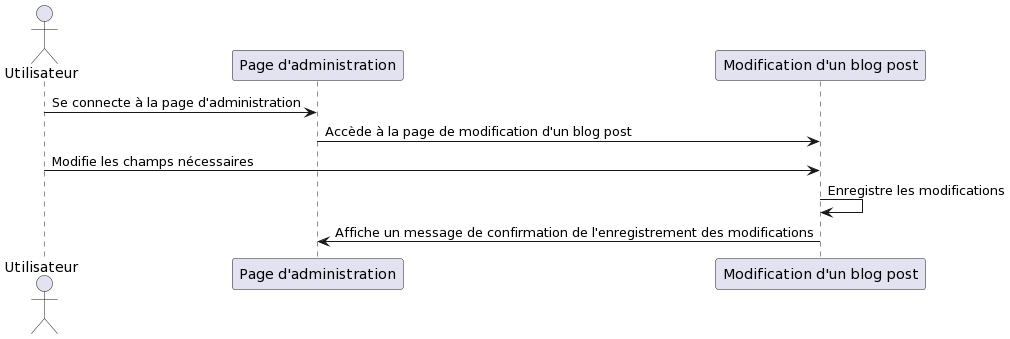

The diagram above was rendered by PlantUML. Its source (embedded in the PNG):
@startuml
actor Utilisateur
participant "Page d'administration" as PageAdmin
participant "Modification d'un blog post" as ModifBlog

Utilisateur -> PageAdmin : Se connecte à la page d'administration
PageAdmin -> ModifBlog : Accède à la page de modification d'un blog post
Utilisateur -> ModifBlog : Modifie les champs nécessaires
ModifBlog -> ModifBlog : Enregistre les modifications
PageAdmin <- ModifBlog : Affiche un message de confirmation de l'enregistrement des modifications
@enduml